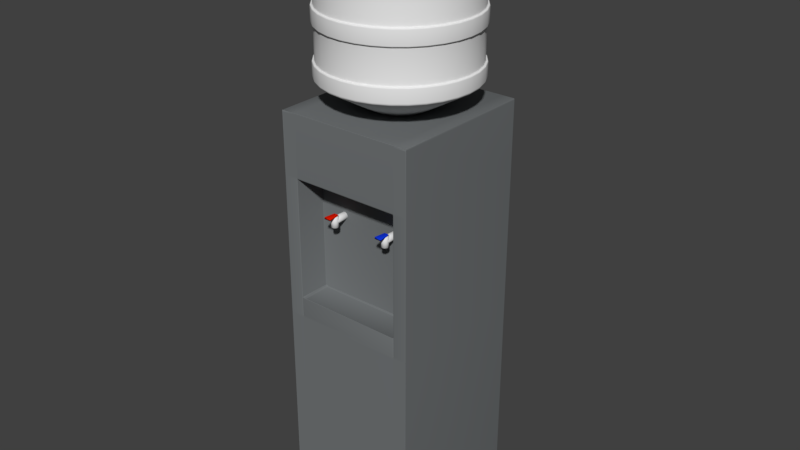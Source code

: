 # Source: cooler.blend  (saved by Blender 2.79.0; exported with 4.5.12 LTS)
import bpy
from mathutils import Matrix  # noqa: F401  (used for matrix-valued properties, if any)

bpy.ops.wm.read_factory_settings(use_empty=True)
scene = bpy.context.scene
scene.name = 'Scene'

# ---- collections
col_collection_1 = bpy.data.collections.new('Collection 1'); scene.collection.children.link(col_collection_1)

# ---- materials (node trees are filled in below, after node groups)
mat_material_004 = bpy.data.materials.new('Material.004')
mat_material_004.alpha_threshold = 0.0
mat_material_004.use_transparent_shadow = False
mat_material_004.diffuse_color = (0.005682, 0.04255, 0.8, 1.0)
mat_material_004.roughness = 0.5
mat_material_005 = bpy.data.materials.new('Material.005')
mat_material_005.alpha_threshold = 0.0
mat_material_005.use_transparent_shadow = False
mat_material_005.diffuse_color = (0.8, 0.01034, 0.0, 1.0)
mat_material_005.roughness = 0.5
mat_material_002 = bpy.data.materials.new('Material.002')
mat_material_002.alpha_threshold = 0.0
mat_material_002.use_transparent_shadow = False
mat_material_002.roughness = 0.5
mat_material_001 = bpy.data.materials.new('Material.001')
mat_material_001.alpha_threshold = 0.0
mat_material_001.use_transparent_shadow = False
mat_material_001.diffuse_color = (0.1126, 0.3022, 0.8, 1.0)
mat_material_001.roughness = 0.5
mat_material_003 = bpy.data.materials.new('Material.003')
mat_material_003.alpha_threshold = 0.0
mat_material_003.use_transparent_shadow = False
mat_material_003.diffuse_color = (0.1734, 0.1849, 0.1902, 1.0)
mat_material_003.roughness = 0.5

# ---- material node trees

# ---- world
world_world = bpy.data.worlds.new('World'); scene.world = world_world
world_world.color = (0.05088, 0.05088, 0.05088)
world_world.use_sun_shadow = False
world_world.sun_shadow_jitter_overblur = 0.0
world_world.cycles.sampling_method = 'MANUAL'

# ---- meshes
me_cylinder_001 = bpy.data.meshes.new('Cylinder.001')
me_cylinder_001.from_pydata([(0.0, 1.0, -1.0), (0.0, 1.0, 1.0), (0.1951, 0.9808, -1.0), (0.1951, 0.9808, 1.0), (0.3827, 0.9239, -1.0), (0.3827, 0.9239, 1.0), (0.5556, 0.8315, -1.0), (0.5556, 0.8315, 1.0), (0.7071, 0.7071, -1.0), (0.7071, 0.7071, 1.0), (0.8315, 0.5556, -1.0), (0.8315, 0.5556, 1.0), (0.9239, 0.3827, -1.0), (0.9239, 0.3827, 1.0), (0.9808, 0.1951, -1.0), (0.9808, 0.1951, 1.0), (1.0, 7.55e-08, -1.0), (1.0, 7.55e-08, 1.0), (0.9808, -0.1951, -1.0), (0.9808, -0.1951, 1.0), (0.9239, -0.3827, -1.0), (0.9239, -0.3827, 1.0), (0.8315, -0.5556, -1.0), (0.8315, -0.5556, 1.0), (0.7071, -0.7071, -1.0), (0.7071, -0.7071, 1.0), (0.5556, -0.8315, -1.0), (0.5556, -0.8315, 1.0), (0.3827, -0.9239, -1.0), (0.3827, -0.9239, 1.0), (0.1951, -0.9808, -1.0), (0.1951, -0.9808, 1.0), (-3.258e-07, -1.0, -1.0), (-3.258e-07, -1.0, 1.0), (-0.1951, -0.9808, -1.0), (-0.1951, -0.9808, 1.0), (-0.3827, -0.9239, -1.0), (-0.3827, -0.9239, 1.0), (-0.5556, -0.8315, -1.0), (-0.5556, -0.8315, 1.0), (-0.7071, -0.7071, -1.0), (-0.7071, -0.7071, 1.0), (-0.8315, -0.5556, -1.0), (-0.8315, -0.5556, 1.0), (-0.9239, -0.3827, -1.0), (-0.9239, -0.3827, 1.0), (-0.9808, -0.1951, -1.0), (-0.9808, -0.1951, 1.0), (-1.0, 9.656e-07, -1.0), (-1.0, 9.656e-07, 1.0), (-0.9808, 0.1951, -1.0), (-0.9808, 0.1951, 1.0), (-0.9239, 0.3827, -1.0), (-0.9239, 0.3827, 1.0), (-0.8315, 0.5556, -1.0), (-0.8315, 0.5556, 1.0), (-0.7071, 0.7071, -1.0), (-0.7071, 0.7071, 1.0), (-0.5556, 0.8315, -1.0), (-0.5556, 0.8315, 1.0), (-0.3827, 0.9239, -1.0), (-0.3827, 0.9239, 1.0), (-0.1951, 0.9808, -1.0), (-0.1951, 0.9808, 1.0)], [], [(0, 1, 3, 2), (2, 3, 5, 4), (4, 5, 7, 6), (6, 7, 9, 8), (8, 9, 11, 10), (10, 11, 13, 12), (12, 13, 15, 14), (14, 15, 17, 16), (16, 17, 19, 18), (18, 19, 21, 20), (20, 21, 23, 22), (22, 23, 25, 24), (24, 25, 27, 26), (26, 27, 29, 28), (28, 29, 31, 30), (30, 31, 33, 32), (32, 33, 35, 34), (34, 35, 37, 36), (36, 37, 39, 38), (38, 39, 41, 40), (40, 41, 43, 42), (42, 43, 45, 44), (44, 45, 47, 46), (46, 47, 49, 48), (48, 49, 51, 50), (50, 51, 53, 52), (52, 53, 55, 54), (54, 55, 57, 56), (56, 57, 59, 58), (58, 59, 61, 60), (3, 1, 63, 61, 59, 57, 55, 53, 51, 49, 47, 45, 43, 41, 39, 37, 35, 33, 31, 29, 27, 25, 23, 21, 19, 17, 15, 13, 11, 9, 7, 5), (60, 61, 63, 62), (62, 63, 1, 0), (0, 2, 4, 6, 8, 10, 12, 14, 16, 18, 20, 22, 24, 26, 28, 30, 32, 34, 36, 38, 40, 42, 44, 46, 48, 50, 52, 54, 56, 58, 60, 62)])
me_cylinder_001.polygons.foreach_set('use_smooth', [True] * 34)
me_cylinder_001.use_remesh_preserve_volume = False
me_cylinder_001.use_remesh_preserve_attributes = False
me_cylinder_001.use_mirror_vertex_groups = False
me_cylinder_001.update()
me_cube_002 = bpy.data.meshes.new('Cube.002')
me_cube_002.from_pydata([(-1.599, -1.0, -1.599), (-1.599, -1.0, 1.599), (-1.0, 1.0, -1.0), (-1.0, 1.0, 1.0), (1.599, -1.0, -1.599), (1.599, -1.0, 1.599), (1.0, 1.0, -1.0), (1.0, 1.0, 1.0)], [], [(0, 1, 3, 2), (2, 3, 7, 6), (6, 7, 5, 4), (4, 5, 1, 0), (2, 6, 4, 0), (7, 3, 1, 5)])
me_cube_002.polygons.foreach_set('use_smooth', [True] * 6)
me_cube_002.materials.append(mat_material_004)
me_cube_002.use_remesh_preserve_volume = False
me_cube_002.use_remesh_preserve_attributes = False
me_cube_002.use_mirror_vertex_groups = False
me_cube_002.update()
me_cylinder_002 = bpy.data.meshes.new('Cylinder.002')
me_cylinder_002.from_pydata([(0.0, 1.0, -1.0), (0.0, 1.0, 1.0), (0.1951, 0.9808, -1.0), (0.1951, 0.9808, 1.0), (0.3827, 0.9239, -1.0), (0.3827, 0.9239, 1.0), (0.5556, 0.8315, -1.0), (0.5556, 0.8315, 1.0), (0.7071, 0.7071, -1.0), (0.7071, 0.7071, 1.0), (0.8315, 0.5556, -1.0), (0.8315, 0.5556, 1.0), (0.9239, 0.3827, -1.0), (0.9239, 0.3827, 1.0), (0.9808, 0.1951, -1.0), (0.9808, 0.1951, 1.0), (1.0, 7.55e-08, -1.0), (1.0, 7.55e-08, 1.0), (0.9808, -0.1951, -1.0), (0.9808, -0.1951, 1.0), (0.9239, -0.3827, -1.0), (0.9239, -0.3827, 1.0), (0.8315, -0.5556, -1.0), (0.8315, -0.5556, 1.0), (0.7071, -0.7071, -1.0), (0.7071, -0.7071, 1.0), (0.5556, -0.8315, -1.0), (0.5556, -0.8315, 1.0), (0.3827, -0.9239, -1.0), (0.3827, -0.9239, 1.0), (0.1951, -0.9808, -1.0), (0.1951, -0.9808, 1.0), (-3.258e-07, -1.0, -1.0), (-3.258e-07, -1.0, 1.0), (-0.1951, -0.9808, -1.0), (-0.1951, -0.9808, 1.0), (-0.3827, -0.9239, -1.0), (-0.3827, -0.9239, 1.0), (-0.5556, -0.8315, -1.0), (-0.5556, -0.8315, 1.0), (-0.7071, -0.7071, -1.0), (-0.7071, -0.7071, 1.0), (-0.8315, -0.5556, -1.0), (-0.8315, -0.5556, 1.0), (-0.9239, -0.3827, -1.0), (-0.9239, -0.3827, 1.0), (-0.9808, -0.1951, -1.0), (-0.9808, -0.1951, 1.0), (-1.0, 9.656e-07, -1.0), (-1.0, 9.656e-07, 1.0), (-0.9808, 0.1951, -1.0), (-0.9808, 0.1951, 1.0), (-0.9239, 0.3827, -1.0), (-0.9239, 0.3827, 1.0), (-0.8315, 0.5556, -1.0), (-0.8315, 0.5556, 1.0), (-0.7071, 0.7071, -1.0), (-0.7071, 0.7071, 1.0), (-0.5556, 0.8315, -1.0), (-0.5556, 0.8315, 1.0), (-0.3827, 0.9239, -1.0), (-0.3827, 0.9239, 1.0), (-0.1951, 0.9808, -1.0), (-0.1951, 0.9808, 1.0)], [], [(0, 1, 3, 2), (2, 3, 5, 4), (4, 5, 7, 6), (6, 7, 9, 8), (8, 9, 11, 10), (10, 11, 13, 12), (12, 13, 15, 14), (14, 15, 17, 16), (16, 17, 19, 18), (18, 19, 21, 20), (20, 21, 23, 22), (22, 23, 25, 24), (24, 25, 27, 26), (26, 27, 29, 28), (28, 29, 31, 30), (30, 31, 33, 32), (32, 33, 35, 34), (34, 35, 37, 36), (36, 37, 39, 38), (38, 39, 41, 40), (40, 41, 43, 42), (42, 43, 45, 44), (44, 45, 47, 46), (46, 47, 49, 48), (48, 49, 51, 50), (50, 51, 53, 52), (52, 53, 55, 54), (54, 55, 57, 56), (56, 57, 59, 58), (58, 59, 61, 60), (3, 1, 63, 61, 59, 57, 55, 53, 51, 49, 47, 45, 43, 41, 39, 37, 35, 33, 31, 29, 27, 25, 23, 21, 19, 17, 15, 13, 11, 9, 7, 5), (60, 61, 63, 62), (62, 63, 1, 0), (0, 2, 4, 6, 8, 10, 12, 14, 16, 18, 20, 22, 24, 26, 28, 30, 32, 34, 36, 38, 40, 42, 44, 46, 48, 50, 52, 54, 56, 58, 60, 62)])
me_cylinder_002.polygons.foreach_set('use_smooth', [True] * 34)
me_cylinder_002.use_remesh_preserve_volume = False
me_cylinder_002.use_remesh_preserve_attributes = False
me_cylinder_002.use_mirror_vertex_groups = False
me_cylinder_002.update()
me_cylinder_004 = bpy.data.meshes.new('Cylinder.004')
me_cylinder_004.from_pydata([(0.0, 1.0, -1.0), (0.0, 1.0, 1.0), (0.1951, 0.9808, -1.0), (0.1951, 0.9808, 1.0), (0.3827, 0.9239, -1.0), (0.3827, 0.9239, 1.0), (0.5556, 0.8315, -1.0), (0.5556, 0.8315, 1.0), (0.7071, 0.7071, -1.0), (0.7071, 0.7071, 1.0), (0.8315, 0.5556, -1.0), (0.8315, 0.5556, 1.0), (0.9239, 0.3827, -1.0), (0.9239, 0.3827, 1.0), (0.9808, 0.1951, -1.0), (0.9808, 0.1951, 1.0), (1.0, 7.55e-08, -1.0), (1.0, 7.55e-08, 1.0), (0.9808, -0.1951, -1.0), (0.9808, -0.1951, 1.0), (0.9239, -0.3827, -1.0), (0.9239, -0.3827, 1.0), (0.8315, -0.5556, -1.0), (0.8315, -0.5556, 1.0), (0.7071, -0.7071, -1.0), (0.7071, -0.7071, 1.0), (0.5556, -0.8315, -1.0), (0.5556, -0.8315, 1.0), (0.3827, -0.9239, -1.0), (0.3827, -0.9239, 1.0), (0.1951, -0.9808, -1.0), (0.1951, -0.9808, 1.0), (-3.258e-07, -1.0, -1.0), (-3.258e-07, -1.0, 1.0), (-0.1951, -0.9808, -1.0), (-0.1951, -0.9808, 1.0), (-0.3827, -0.9239, -1.0), (-0.3827, -0.9239, 1.0), (-0.5556, -0.8315, -1.0), (-0.5556, -0.8315, 1.0), (-0.7071, -0.7071, -1.0), (-0.7071, -0.7071, 1.0), (-0.8315, -0.5556, -1.0), (-0.8315, -0.5556, 1.0), (-0.9239, -0.3827, -1.0), (-0.9239, -0.3827, 1.0), (-0.9808, -0.1951, -1.0), (-0.9808, -0.1951, 1.0), (-1.0, 9.656e-07, -1.0), (-1.0, 9.656e-07, 1.0), (-0.9808, 0.1951, -1.0), (-0.9808, 0.1951, 1.0), (-0.9239, 0.3827, -1.0), (-0.9239, 0.3827, 1.0), (-0.8315, 0.5556, -1.0), (-0.8315, 0.5556, 1.0), (-0.7071, 0.7071, -1.0), (-0.7071, 0.7071, 1.0), (-0.5556, 0.8315, -1.0), (-0.5556, 0.8315, 1.0), (-0.3827, 0.9239, -1.0), (-0.3827, 0.9239, 1.0), (-0.1951, 0.9808, -1.0), (-0.1951, 0.9808, 1.0)], [], [(0, 1, 3, 2), (2, 3, 5, 4), (4, 5, 7, 6), (6, 7, 9, 8), (8, 9, 11, 10), (10, 11, 13, 12), (12, 13, 15, 14), (14, 15, 17, 16), (16, 17, 19, 18), (18, 19, 21, 20), (20, 21, 23, 22), (22, 23, 25, 24), (24, 25, 27, 26), (26, 27, 29, 28), (28, 29, 31, 30), (30, 31, 33, 32), (32, 33, 35, 34), (34, 35, 37, 36), (36, 37, 39, 38), (38, 39, 41, 40), (40, 41, 43, 42), (42, 43, 45, 44), (44, 45, 47, 46), (46, 47, 49, 48), (48, 49, 51, 50), (50, 51, 53, 52), (52, 53, 55, 54), (54, 55, 57, 56), (56, 57, 59, 58), (58, 59, 61, 60), (3, 1, 63, 61, 59, 57, 55, 53, 51, 49, 47, 45, 43, 41, 39, 37, 35, 33, 31, 29, 27, 25, 23, 21, 19, 17, 15, 13, 11, 9, 7, 5), (60, 61, 63, 62), (62, 63, 1, 0), (0, 2, 4, 6, 8, 10, 12, 14, 16, 18, 20, 22, 24, 26, 28, 30, 32, 34, 36, 38, 40, 42, 44, 46, 48, 50, 52, 54, 56, 58, 60, 62)])
me_cylinder_004.polygons.foreach_set('use_smooth', [True] * 34)
me_cylinder_004.use_remesh_preserve_volume = False
me_cylinder_004.use_remesh_preserve_attributes = False
me_cylinder_004.use_mirror_vertex_groups = False
me_cylinder_004.update()
me_cylinder_003 = bpy.data.meshes.new('Cylinder.003')
me_cylinder_003.from_pydata([(0.0, 1.0, -1.0), (0.0, 1.0, 1.0), (0.1951, 0.9808, -1.0), (0.1951, 0.9808, 1.0), (0.3827, 0.9239, -1.0), (0.3827, 0.9239, 1.0), (0.5556, 0.8315, -1.0), (0.5556, 0.8315, 1.0), (0.7071, 0.7071, -1.0), (0.7071, 0.7071, 1.0), (0.8315, 0.5556, -1.0), (0.8315, 0.5556, 1.0), (0.9239, 0.3827, -1.0), (0.9239, 0.3827, 1.0), (0.9808, 0.1951, -1.0), (0.9808, 0.1951, 1.0), (1.0, 7.55e-08, -1.0), (1.0, 7.55e-08, 1.0), (0.9808, -0.1951, -1.0), (0.9808, -0.1951, 1.0), (0.9239, -0.3827, -1.0), (0.9239, -0.3827, 1.0), (0.8315, -0.5556, -1.0), (0.8315, -0.5556, 1.0), (0.7071, -0.7071, -1.0), (0.7071, -0.7071, 1.0), (0.5556, -0.8315, -1.0), (0.5556, -0.8315, 1.0), (0.3827, -0.9239, -1.0), (0.3827, -0.9239, 1.0), (0.1951, -0.9808, -1.0), (0.1951, -0.9808, 1.0), (-3.258e-07, -1.0, -1.0), (-3.258e-07, -1.0, 1.0), (-0.1951, -0.9808, -1.0), (-0.1951, -0.9808, 1.0), (-0.3827, -0.9239, -1.0), (-0.3827, -0.9239, 1.0), (-0.5556, -0.8315, -1.0), (-0.5556, -0.8315, 1.0), (-0.7071, -0.7071, -1.0), (-0.7071, -0.7071, 1.0), (-0.8315, -0.5556, -1.0), (-0.8315, -0.5556, 1.0), (-0.9239, -0.3827, -1.0), (-0.9239, -0.3827, 1.0), (-0.9808, -0.1951, -1.0), (-0.9808, -0.1951, 1.0), (-1.0, 9.656e-07, -1.0), (-1.0, 9.656e-07, 1.0), (-0.9808, 0.1951, -1.0), (-0.9808, 0.1951, 1.0), (-0.9239, 0.3827, -1.0), (-0.9239, 0.3827, 1.0), (-0.8315, 0.5556, -1.0), (-0.8315, 0.5556, 1.0), (-0.7071, 0.7071, -1.0), (-0.7071, 0.7071, 1.0), (-0.5556, 0.8315, -1.0), (-0.5556, 0.8315, 1.0), (-0.3827, 0.9239, -1.0), (-0.3827, 0.9239, 1.0), (-0.1951, 0.9808, -1.0), (-0.1951, 0.9808, 1.0)], [], [(0, 1, 3, 2), (2, 3, 5, 4), (4, 5, 7, 6), (6, 7, 9, 8), (8, 9, 11, 10), (10, 11, 13, 12), (12, 13, 15, 14), (14, 15, 17, 16), (16, 17, 19, 18), (18, 19, 21, 20), (20, 21, 23, 22), (22, 23, 25, 24), (24, 25, 27, 26), (26, 27, 29, 28), (28, 29, 31, 30), (30, 31, 33, 32), (32, 33, 35, 34), (34, 35, 37, 36), (36, 37, 39, 38), (38, 39, 41, 40), (40, 41, 43, 42), (42, 43, 45, 44), (44, 45, 47, 46), (46, 47, 49, 48), (48, 49, 51, 50), (50, 51, 53, 52), (52, 53, 55, 54), (54, 55, 57, 56), (56, 57, 59, 58), (58, 59, 61, 60), (3, 1, 63, 61, 59, 57, 55, 53, 51, 49, 47, 45, 43, 41, 39, 37, 35, 33, 31, 29, 27, 25, 23, 21, 19, 17, 15, 13, 11, 9, 7, 5), (60, 61, 63, 62), (62, 63, 1, 0), (0, 2, 4, 6, 8, 10, 12, 14, 16, 18, 20, 22, 24, 26, 28, 30, 32, 34, 36, 38, 40, 42, 44, 46, 48, 50, 52, 54, 56, 58, 60, 62)])
me_cylinder_003.polygons.foreach_set('use_smooth', [True] * 34)
me_cylinder_003.use_remesh_preserve_volume = False
me_cylinder_003.use_remesh_preserve_attributes = False
me_cylinder_003.use_mirror_vertex_groups = False
me_cylinder_003.update()
me_cube_003 = bpy.data.meshes.new('Cube.003')
me_cube_003.from_pydata([(-1.599, -1.0, -1.599), (-1.599, -1.0, 1.599), (-1.0, 1.0, -1.0), (-1.0, 1.0, 1.0), (1.599, -1.0, -1.599), (1.599, -1.0, 1.599), (1.0, 1.0, -1.0), (1.0, 1.0, 1.0)], [], [(0, 1, 3, 2), (2, 3, 7, 6), (6, 7, 5, 4), (4, 5, 1, 0), (2, 6, 4, 0), (7, 3, 1, 5)])
me_cube_003.polygons.foreach_set('use_smooth', [True] * 6)
me_cube_003.materials.append(mat_material_005)
me_cube_003.use_remesh_preserve_volume = False
me_cube_003.use_remesh_preserve_attributes = False
me_cube_003.use_mirror_vertex_groups = False
me_cube_003.update()
me_cylinder = bpy.data.meshes.new('Cylinder')
me_cylinder.from_pydata([(0.0, 1.0, -1.0), (0.0, 1.0, 1.0), (0.1951, 0.9808, -1.0), (0.1951, 0.9808, 1.0), (0.3827, 0.9239, -1.0), (0.3827, 0.9239, 1.0), (0.5556, 0.8315, -1.0), (0.5556, 0.8315, 1.0), (0.7071, 0.7071, -1.0), (0.7071, 0.7071, 1.0), (0.8315, 0.5556, -1.0), (0.8315, 0.5556, 1.0), (0.9239, 0.3827, -1.0), (0.9239, 0.3827, 1.0), (0.9808, 0.1951, -1.0), (0.9808, 0.1951, 1.0), (1.0, 7.55e-08, -1.0), (1.0, 7.55e-08, 1.0), (0.9808, -0.1951, -1.0), (0.9808, -0.1951, 1.0), (0.9239, -0.3827, -1.0), (0.9239, -0.3827, 1.0), (0.8315, -0.5556, -1.0), (0.8315, -0.5556, 1.0), (0.7071, -0.7071, -1.0), (0.7071, -0.7071, 1.0), (0.5556, -0.8315, -1.0), (0.5556, -0.8315, 1.0), (0.3827, -0.9239, -1.0), (0.3827, -0.9239, 1.0), (0.1951, -0.9808, -1.0), (0.1951, -0.9808, 1.0), (-3.258e-07, -1.0, -1.0), (-3.258e-07, -1.0, 1.0), (-0.1951, -0.9808, -1.0), (-0.1951, -0.9808, 1.0), (-0.3827, -0.9239, -1.0), (-0.3827, -0.9239, 1.0), (-0.5556, -0.8315, -1.0), (-0.5556, -0.8315, 1.0), (-0.7071, -0.7071, -1.0), (-0.7071, -0.7071, 1.0), (-0.8315, -0.5556, -1.0), (-0.8315, -0.5556, 1.0), (-0.9239, -0.3827, -1.0), (-0.9239, -0.3827, 1.0), (-0.9808, -0.1951, -1.0), (-0.9808, -0.1951, 1.0), (-1.0, 9.656e-07, -1.0), (-1.0, 9.656e-07, 1.0), (-0.9808, 0.1951, -1.0), (-0.9808, 0.1951, 1.0), (-0.9239, 0.3827, -1.0), (-0.9239, 0.3827, 1.0), (-0.8315, 0.5556, -1.0), (-0.8315, 0.5556, 1.0), (-0.7071, 0.7071, -1.0), (-0.7071, 0.7071, 1.0), (-0.5556, 0.8315, -1.0), (-0.5556, 0.8315, 1.0), (-0.3827, 0.9239, -1.0), (-0.3827, 0.9239, 1.0), (-0.1951, 0.9808, -1.0), (-0.1951, 0.9808, 1.0), (7.819e-08, 0.3415, -1.38), (0.06663, 0.335, -1.38), (0.1307, 0.3155, -1.38), (0.1897, 0.284, -1.38), (0.2415, 0.2415, -1.38), (0.284, 0.1897, -1.38), (0.3155, 0.1307, -1.38), (0.335, 0.06663, -1.38), (0.3415, 2.134e-07, -1.38), (0.335, -0.06663, -1.38), (0.3155, -0.1307, -1.38), (0.284, -0.1897, -1.38), (0.2415, -0.2415, -1.38), (0.1897, -0.284, -1.38), (0.1307, -0.3155, -1.38), (0.06663, -0.335, -1.38), (-3.31e-08, -0.3415, -1.38), (-0.06663, -0.335, -1.38), (-0.1307, -0.3155, -1.38), (-0.1897, -0.284, -1.38), (-0.2415, -0.2415, -1.38), (-0.284, -0.1897, -1.38), (-0.3155, -0.1307, -1.38), (-0.335, -0.06663, -1.38), (-0.3415, 5.174e-07, -1.38), (-0.335, 0.06663, -1.38), (-0.3155, 0.1307, -1.38), (-0.284, 0.1897, -1.38), (-0.2415, 0.2415, -1.38), (-0.1897, 0.284, -1.38), (-0.1307, 0.3155, -1.38), (-0.06663, 0.335, -1.38), (0.0, 1.0, 0.6329), (0.1951, 0.9808, 0.6329), (0.3827, 0.9239, 0.6329), (0.5556, 0.8315, 0.6329), (0.7071, 0.7071, 0.6329), (0.8315, 0.5556, 0.6329), (0.9239, 0.3827, 0.6329), (0.9808, 0.1951, 0.6329), (1.0, 7.55e-08, 0.6329), (0.9808, -0.1951, 0.6329), (0.9239, -0.3827, 0.6329), (0.8315, -0.5556, 0.6329), (0.7071, -0.7071, 0.6329), (0.5556, -0.8315, 0.6329), (0.3827, -0.9239, 0.6329), (0.1951, -0.9808, 0.6329), (-3.258e-07, -1.0, 0.6329), (-0.1951, -0.9808, 0.6329), (-0.3827, -0.9239, 0.6329), (-0.5556, -0.8315, 0.6329), (-0.7071, -0.7071, 0.6329), (-0.8315, -0.5556, 0.6329), (-0.9239, -0.3827, 0.6329), (-0.9808, -0.1951, 0.6329), (-1.0, 9.656e-07, 0.6329), (-0.9808, 0.1951, 0.6329), (-0.9239, 0.3827, 0.6329), (-0.8315, 0.5556, 0.6329), (-0.7071, 0.7071, 0.6329), (-0.5556, 0.8315, 0.6329), (-0.3827, 0.9239, 0.6329), (-0.1951, 0.9808, 0.6329), (0.1951, 0.9808, -0.3594), (0.3827, 0.9239, -0.3594), (0.5556, 0.8315, -0.3594), (0.7071, 0.7071, -0.3594), (0.8315, 0.5556, -0.3594), (0.9239, 0.3827, -0.3594), (0.9808, 0.1951, -0.3594), (1.0, 7.55e-08, -0.3594), (0.9808, -0.1951, -0.3594), (0.9239, -0.3827, -0.3594), (0.8315, -0.5556, -0.3594), (0.7071, -0.7071, -0.3594), (0.5556, -0.8315, -0.3594), (0.3827, -0.9239, -0.3594), (0.1951, -0.9808, -0.3594), (-3.258e-07, -1.0, -0.3594), (-0.1951, -0.9808, -0.3594), (-0.3827, -0.9239, -0.3594), (-0.5556, -0.8315, -0.3594), (-0.7071, -0.7071, -0.3594), (-0.8315, -0.5556, -0.3594), (-0.9239, -0.3827, -0.3594), (-0.9808, -0.1951, -0.3594), (-1.0, 9.656e-07, -0.3594), (-0.9808, 0.1951, -0.3594), (-0.9239, 0.3827, -0.3594), (-0.8315, 0.5556, -0.3594), (-0.7071, 0.7071, -0.3594), (-0.5556, 0.8315, -0.3594), (-0.3827, 0.9239, -0.3594), (-0.1951, 0.9808, -0.3594), (0.0, 1.0, -0.3594), (0.0, 1.0, -0.1535), (0.1951, 0.9808, -0.1535), (0.3827, 0.9239, -0.1535), (0.5556, 0.8315, -0.1535), (0.7071, 0.7071, -0.1535), (0.8315, 0.5556, -0.1535), (0.9239, 0.3827, -0.1535), (0.9808, 0.1951, -0.1535), (1.0, 7.55e-08, -0.1535), (0.9808, -0.1951, -0.1535), (0.9239, -0.3827, -0.1535), (0.8315, -0.5556, -0.1535), (0.7071, -0.7071, -0.1535), (0.5556, -0.8315, -0.1535), (0.3827, -0.9239, -0.1535), (0.1951, -0.9808, -0.1535), (-3.258e-07, -1.0, -0.1535), (-0.1951, -0.9808, -0.1535), (-0.3827, -0.9239, -0.1535), (-0.5556, -0.8315, -0.1535), (-0.7071, -0.7071, -0.1535), (-0.8315, -0.5556, -0.1535), (-0.9239, -0.3827, -0.1535), (-0.9808, -0.1951, -0.1535), (-1.0, 9.656e-07, -0.1535), (-0.9808, 0.1951, -0.1535), (-0.9239, 0.3827, -0.1535), (-0.8315, 0.5556, -0.1535), (-0.7071, 0.7071, -0.1535), (-0.5556, 0.8315, -0.1535), (-0.3827, 0.9239, -0.1535), (-0.1951, 0.9808, -0.1535), (0.1951, 0.9808, -0.7997), (0.3827, 0.9239, -0.7997), (0.5556, 0.8315, -0.7997), (0.7071, 0.7071, -0.7997), (0.8315, 0.5556, -0.7997), (0.9239, 0.3827, -0.7997), (0.9808, 0.1951, -0.7997), (1.0, 7.55e-08, -0.7997), (0.9808, -0.1951, -0.7997), (0.9239, -0.3827, -0.7997), (0.8315, -0.5556, -0.7997), (0.7071, -0.7071, -0.7997), (0.5556, -0.8315, -0.7997), (0.3827, -0.9239, -0.7997), (0.1951, -0.9808, -0.7997), (-3.258e-07, -1.0, -0.7997), (-0.1951, -0.9808, -0.7997), (-0.3827, -0.9239, -0.7997), (-0.5556, -0.8315, -0.7997), (-0.7071, -0.7071, -0.7997), (-0.8315, -0.5556, -0.7997), (-0.9239, -0.3827, -0.7997), (-0.9808, -0.1951, -0.7997), (-1.0, 9.656e-07, -0.7997), (-0.9808, 0.1951, -0.7997), (-0.9239, 0.3827, -0.7997), (-0.8315, 0.5556, -0.7997), (-0.7071, 0.7071, -0.7997), (-0.5556, 0.8315, -0.7997), (-0.3827, 0.9239, -0.7997), (-0.1951, 0.9808, -0.7997), (0.0, 1.0, -0.7997), (-1.068e-08, 0.9716, -0.1535), (-1.068e-08, 0.9716, 0.6329), (-0.1896, 0.953, 0.6329), (-0.3718, 0.8977, 0.6329), (-0.5398, 0.8079, 0.6329), (-0.6871, 0.6871, 0.6329), (-0.8079, 0.5398, 0.6329), (-0.8977, 0.3718, 0.6329), (-0.953, 0.1896, 0.6329), (-0.9716, 9.395e-07, 0.6329), (-0.953, -0.1896, 0.6329), (-0.8977, -0.3718, 0.6329), (-0.8079, -0.5398, 0.6329), (-0.6871, -0.6871, 0.6329), (-0.5398, -0.8079, 0.6329), (-0.3718, -0.8977, 0.6329), (-0.1896, -0.953, 0.6329), (-3.171e-07, -0.9716, 0.6329), (0.1896, -0.953, 0.6329), (0.3718, -0.8977, 0.6329), (0.5398, -0.8079, 0.6329), (0.6871, -0.6871, 0.6329), (0.8079, -0.5398, 0.6329), (0.8977, -0.3718, 0.6329), (0.953, -0.1896, 0.6329), (0.9716, 7.131e-08, 0.6329), (0.953, 0.1896, 0.6329), (0.8977, 0.3718, 0.6329), (0.8079, 0.5398, 0.6329), (0.6871, 0.6871, 0.6329), (0.5398, 0.8079, 0.6329), (0.3718, 0.8977, 0.6329), (0.1896, 0.953, 0.6329), (0.1896, 0.953, -0.1535), (0.3718, 0.8977, -0.1535), (0.5398, 0.8079, -0.1535), (0.6871, 0.6871, -0.1535), (0.8079, 0.5398, -0.1535), (0.8977, 0.3718, -0.1535), (0.953, 0.1896, -0.1535), (0.9716, 7.131e-08, -0.1535), (0.953, -0.1896, -0.1535), (0.8977, -0.3718, -0.1535), (0.8079, -0.5398, -0.1535), (0.6871, -0.6871, -0.1535), (0.5398, -0.8079, -0.1535), (0.3718, -0.8977, -0.1535), (0.1896, -0.953, -0.1535), (-3.171e-07, -0.9716, -0.1535), (-0.1896, -0.953, -0.1535), (-0.3718, -0.8977, -0.1535), (-0.5398, -0.8079, -0.1535), (-0.6871, -0.6871, -0.1535), (-0.8079, -0.5398, -0.1535), (-0.8977, -0.3718, -0.1535), (-0.953, -0.1896, -0.1535), (-0.9716, 9.395e-07, -0.1535), (-0.953, 0.1896, -0.1535), (-0.8977, 0.3718, -0.1535), (-0.8079, 0.5398, -0.1535), (-0.6871, 0.6871, -0.1535), (-0.5398, 0.8079, -0.1535), (-0.3718, 0.8977, -0.1535), (-0.1896, 0.953, -0.1535), (-1.068e-08, 0.9716, -0.7997), (-1.068e-08, 0.9716, -0.3594), (0.1896, 0.953, -0.3594), (0.3718, 0.8977, -0.3594), (0.5398, 0.8079, -0.3594), (0.6871, 0.6871, -0.3594), (0.8079, 0.5398, -0.3594), (0.8977, 0.3718, -0.3594), (0.953, 0.1896, -0.3594), (0.9716, 7.104e-08, -0.3594), (0.953, -0.1896, -0.3594), (0.8977, -0.3718, -0.3594), (0.8079, -0.5398, -0.3594), (0.6871, -0.6871, -0.3594), (0.5398, -0.8079, -0.3594), (0.3718, -0.8977, -0.3594), (0.1896, -0.953, -0.3594), (-3.172e-07, -0.9716, -0.3594), (-0.1896, -0.953, -0.3594), (-0.3718, -0.8977, -0.3594), (-0.5398, -0.8079, -0.3594), (-0.6871, -0.6871, -0.3594), (-0.8079, -0.5398, -0.3594), (-0.8977, -0.3718, -0.3594), (-0.953, -0.1896, -0.3594), (-0.9716, 9.395e-07, -0.3594), (-0.953, 0.1896, -0.3594), (-0.8977, 0.3718, -0.3594), (-0.8079, 0.5398, -0.3594), (-0.6871, 0.6871, -0.3594), (-0.5398, 0.8079, -0.3594), (-0.3718, 0.8977, -0.3594), (-0.1896, 0.953, -0.3594), (0.1896, 0.953, -0.7997), (0.3718, 0.8977, -0.7997), (0.5398, 0.8079, -0.7997), (0.6871, 0.6871, -0.7997), (0.8079, 0.5398, -0.7997), (0.8977, 0.3718, -0.7997), (0.953, 0.1896, -0.7997), (0.9716, 7.104e-08, -0.7997), (0.953, -0.1896, -0.7997), (0.8977, -0.3718, -0.7997), (0.8079, -0.5398, -0.7997), (0.6871, -0.6871, -0.7997), (0.5398, -0.8079, -0.7997), (0.3718, -0.8977, -0.7997), (0.1896, -0.953, -0.7997), (-3.172e-07, -0.9716, -0.7997), (-0.1896, -0.953, -0.7997), (-0.3718, -0.8977, -0.7997), (-0.5398, -0.8079, -0.7997), (-0.6871, -0.6871, -0.7997), (-0.8079, -0.5398, -0.7997), (-0.8977, -0.3718, -0.7997), (-0.953, -0.1896, -0.7997), (-0.9716, 9.395e-07, -0.7997), (-0.953, 0.1896, -0.7997), (-0.8977, 0.3718, -0.7997), (-0.8079, 0.5398, -0.7997), (-0.6871, 0.6871, -0.7997), (-0.5398, 0.8079, -0.7997), (-0.3718, 0.8977, -0.7997), (-0.1896, 0.953, -0.7997)], [], [(96, 1, 3, 97), (97, 3, 5, 98), (98, 5, 7, 99), (99, 7, 9, 100), (100, 9, 11, 101), (101, 11, 13, 102), (102, 13, 15, 103), (103, 15, 17, 104), (104, 17, 19, 105), (105, 19, 21, 106), (106, 21, 23, 107), (107, 23, 25, 108), (108, 25, 27, 109), (109, 27, 29, 110), (110, 29, 31, 111), (111, 31, 33, 112), (112, 33, 35, 113), (113, 35, 37, 114), (114, 37, 39, 115), (115, 39, 41, 116), (116, 41, 43, 117), (117, 43, 45, 118), (118, 45, 47, 119), (119, 47, 49, 120), (120, 49, 51, 121), (121, 51, 53, 122), (122, 53, 55, 123), (123, 55, 57, 124), (124, 57, 59, 125), (125, 59, 61, 126), (3, 1, 63, 61, 59, 57, 55, 53, 51, 49, 47, 45, 43, 41, 39, 37, 35, 33, 31, 29, 27, 25, 23, 21, 19, 17, 15, 13, 11, 9, 7, 5), (126, 61, 63, 127), (127, 63, 1, 96), (14, 16, 72, 71), (64, 65, 66, 67, 68, 69, 70, 71, 72, 73, 74, 75, 76, 77, 78, 79, 80, 81, 82, 83, 84, 85, 86, 87, 88, 89, 90, 91, 92, 93, 94, 95), (32, 34, 81, 80), (50, 52, 90, 89), (6, 8, 68, 67), (24, 26, 77, 76), (42, 44, 86, 85), (60, 62, 95, 94), (16, 18, 73, 72), (34, 36, 82, 81), (52, 54, 91, 90), (8, 10, 69, 68), (26, 28, 78, 77), (44, 46, 87, 86), (0, 2, 65, 64), (62, 0, 64, 95), (18, 20, 74, 73), (36, 38, 83, 82), (54, 56, 92, 91), (10, 12, 70, 69), (28, 30, 79, 78), (46, 48, 88, 87), (2, 4, 66, 65), (20, 22, 75, 74), (38, 40, 84, 83), (56, 58, 93, 92), (12, 14, 71, 70), (30, 32, 80, 79), (48, 50, 89, 88), (4, 6, 67, 66), (22, 24, 76, 75), (40, 42, 85, 84), (58, 60, 94, 93), (125, 126, 227, 228), (99, 100, 253, 254), (160, 191, 287, 224), (165, 164, 260, 261), (126, 127, 226, 227), (100, 101, 252, 253), (191, 190, 286, 287), (127, 96, 225, 226), (164, 163, 259, 260), (101, 102, 251, 252), (190, 189, 285, 286), (163, 162, 258, 259), (102, 103, 250, 251), (189, 188, 284, 285), (162, 161, 257, 258), (103, 104, 249, 250), (188, 187, 283, 284), (161, 160, 224, 257), (104, 105, 248, 249), (187, 186, 282, 283), (105, 106, 247, 248), (186, 185, 281, 282), (106, 107, 246, 247), (185, 184, 280, 281), (107, 108, 245, 246), (184, 183, 279, 280), (108, 109, 244, 245), (183, 182, 278, 279), (109, 110, 243, 244), (182, 181, 277, 278), (110, 111, 242, 243), (181, 180, 276, 277), (200, 199, 328, 329), (146, 147, 309, 308), (201, 200, 329, 330), (145, 146, 308, 307), (202, 201, 330, 331), (144, 145, 307, 306), (203, 202, 331, 332), (143, 144, 306, 305), (204, 203, 332, 333), (142, 143, 305, 304), (205, 204, 333, 334), (141, 142, 304, 303), (206, 205, 334, 335), (207, 206, 335, 336), (140, 141, 303, 302), (208, 207, 336, 337), (139, 140, 302, 301), (209, 208, 337, 338), (138, 139, 301, 300), (210, 209, 338, 339), (137, 138, 300, 299), (211, 210, 339, 340), (136, 137, 299, 298), (212, 211, 340, 341), (135, 136, 298, 297), (213, 212, 341, 342), (134, 135, 297, 296), (214, 213, 342, 343), (133, 134, 296, 295), (215, 214, 343, 344), (132, 133, 295, 294), (158, 159, 289, 320), (159, 160, 161, 128), (128, 161, 162, 129), (129, 162, 163, 130), (130, 163, 164, 131), (131, 164, 165, 132), (132, 165, 166, 133), (133, 166, 167, 134), (134, 167, 168, 135), (135, 168, 169, 136), (136, 169, 170, 137), (137, 170, 171, 138), (138, 171, 172, 139), (139, 172, 173, 140), (140, 173, 174, 141), (141, 174, 175, 142), (142, 175, 176, 143), (143, 176, 177, 144), (144, 177, 178, 145), (145, 178, 179, 146), (146, 179, 180, 147), (147, 180, 181, 148), (148, 181, 182, 149), (149, 182, 183, 150), (150, 183, 184, 151), (151, 184, 185, 152), (152, 185, 186, 153), (153, 186, 187, 154), (154, 187, 188, 155), (155, 188, 189, 156), (156, 189, 190, 157), (157, 190, 191, 158), (158, 191, 160, 159), (62, 222, 223, 0), (60, 221, 222, 62), (58, 220, 221, 60), (56, 219, 220, 58), (54, 218, 219, 56), (52, 217, 218, 54), (50, 216, 217, 52), (48, 215, 216, 50), (46, 214, 215, 48), (44, 213, 214, 46), (42, 212, 213, 44), (40, 211, 212, 42), (38, 210, 211, 40), (36, 209, 210, 38), (34, 208, 209, 36), (32, 207, 208, 34), (30, 206, 207, 32), (28, 205, 206, 30), (26, 204, 205, 28), (24, 203, 204, 26), (22, 202, 203, 24), (20, 201, 202, 22), (18, 200, 201, 20), (16, 199, 200, 18), (14, 198, 199, 16), (12, 197, 198, 14), (10, 196, 197, 12), (8, 195, 196, 10), (6, 194, 195, 8), (4, 193, 194, 6), (2, 192, 193, 4), (0, 223, 192, 2), (287, 226, 225, 224), (286, 227, 226, 287), (285, 228, 227, 286), (284, 229, 228, 285), (283, 230, 229, 284), (282, 231, 230, 283), (281, 232, 231, 282), (280, 233, 232, 281), (279, 234, 233, 280), (278, 235, 234, 279), (277, 236, 235, 278), (276, 237, 236, 277), (275, 238, 237, 276), (274, 239, 238, 275), (273, 240, 239, 274), (272, 241, 240, 273), (271, 242, 241, 272), (270, 243, 242, 271), (269, 244, 243, 270), (268, 245, 244, 269), (267, 246, 245, 268), (266, 247, 246, 267), (265, 248, 247, 266), (264, 249, 248, 265), (263, 250, 249, 264), (262, 251, 250, 263), (261, 252, 251, 262), (260, 253, 252, 261), (259, 254, 253, 260), (258, 255, 254, 259), (257, 256, 255, 258), (224, 225, 256, 257), (166, 165, 261, 262), (98, 99, 254, 255), (124, 125, 228, 229), (167, 166, 262, 263), (97, 98, 255, 256), (123, 124, 229, 230), (168, 167, 263, 264), (96, 97, 256, 225), (122, 123, 230, 231), (169, 168, 264, 265), (121, 122, 231, 232), (170, 169, 265, 266), (120, 121, 232, 233), (171, 170, 266, 267), (119, 120, 233, 234), (172, 171, 267, 268), (118, 119, 234, 235), (173, 172, 268, 269), (117, 118, 235, 236), (174, 173, 269, 270), (175, 174, 270, 271), (116, 117, 236, 237), (176, 175, 271, 272), (115, 116, 237, 238), (177, 176, 272, 273), (114, 115, 238, 239), (113, 114, 239, 240), (178, 177, 273, 274), (112, 113, 240, 241), (179, 178, 274, 275), (180, 179, 275, 276), (111, 112, 241, 242), (288, 289, 290, 321), (321, 290, 291, 322), (322, 291, 292, 323), (323, 292, 293, 324), (324, 293, 294, 325), (325, 294, 295, 326), (326, 295, 296, 327), (327, 296, 297, 328), (328, 297, 298, 329), (329, 298, 299, 330), (330, 299, 300, 331), (331, 300, 301, 332), (332, 301, 302, 333), (333, 302, 303, 334), (334, 303, 304, 335), (335, 304, 305, 336), (336, 305, 306, 337), (337, 306, 307, 338), (338, 307, 308, 339), (339, 308, 309, 340), (340, 309, 310, 341), (341, 310, 311, 342), (342, 311, 312, 343), (343, 312, 313, 344), (344, 313, 314, 345), (345, 314, 315, 346), (346, 315, 316, 347), (347, 316, 317, 348), (348, 317, 318, 349), (349, 318, 319, 350), (350, 319, 320, 351), (351, 320, 289, 288), (147, 148, 310, 309), (199, 198, 327, 328), (148, 149, 311, 310), (198, 197, 326, 327), (149, 150, 312, 311), (197, 196, 325, 326), (150, 151, 313, 312), (223, 222, 351, 288), (196, 195, 324, 325), (151, 152, 314, 313), (222, 221, 350, 351), (195, 194, 323, 324), (152, 153, 315, 314), (221, 220, 349, 350), (194, 193, 322, 323), (153, 154, 316, 315), (159, 128, 290, 289), (220, 219, 348, 349), (193, 192, 321, 322), (154, 155, 317, 316), (219, 218, 347, 348), (128, 129, 291, 290), (192, 223, 288, 321), (155, 156, 318, 317), (218, 217, 346, 347), (129, 130, 292, 291), (156, 157, 319, 318), (217, 216, 345, 346), (130, 131, 293, 292), (157, 158, 320, 319), (131, 132, 294, 293), (216, 215, 344, 345)])
me_cylinder.polygons.foreach_set('use_smooth', [True] * 322)
me_cylinder.materials.append(mat_material_002)
me_cylinder.use_remesh_preserve_volume = False
me_cylinder.use_remesh_preserve_attributes = False
me_cylinder.use_mirror_vertex_groups = False
me_cylinder.update()
me_cylinder_005 = bpy.data.meshes.new('Cylinder.005')
me_cylinder_005.from_pydata([(0.0, 1.0, -1.0), (0.0, 1.0, 1.0), (0.1951, 0.9808, -1.0), (0.1951, 0.9808, 1.0), (0.3827, 0.9239, -1.0), (0.3827, 0.9239, 1.0), (0.5556, 0.8315, -1.0), (0.5556, 0.8315, 1.0), (0.7071, 0.7071, -1.0), (0.7071, 0.7071, 1.0), (0.8315, 0.5556, -1.0), (0.8315, 0.5556, 1.0), (0.9239, 0.3827, -1.0), (0.9239, 0.3827, 1.0), (0.9808, 0.1951, -1.0), (0.9808, 0.1951, 1.0), (1.0, 7.55e-08, -1.0), (1.0, 7.55e-08, 1.0), (0.9808, -0.1951, -1.0), (0.9808, -0.1951, 1.0), (0.9239, -0.3827, -1.0), (0.9239, -0.3827, 1.0), (0.8315, -0.5556, -1.0), (0.8315, -0.5556, 1.0), (0.7071, -0.7071, -1.0), (0.7071, -0.7071, 1.0), (0.5556, -0.8315, -1.0), (0.5556, -0.8315, 1.0), (0.3827, -0.9239, -1.0), (0.3827, -0.9239, 1.0), (0.1951, -0.9808, -1.0), (0.1951, -0.9808, 1.0), (-3.258e-07, -1.0, -1.0), (-3.258e-07, -1.0, 1.0), (-0.1951, -0.9808, -1.0), (-0.1951, -0.9808, 1.0), (-0.3827, -0.9239, -1.0), (-0.3827, -0.9239, 1.0), (-0.5556, -0.8315, -1.0), (-0.5556, -0.8315, 1.0), (-0.7071, -0.7071, -1.0), (-0.7071, -0.7071, 1.0), (-0.8315, -0.5556, -1.0), (-0.8315, -0.5556, 1.0), (-0.9239, -0.3827, -1.0), (-0.9239, -0.3827, 1.0), (-0.9808, -0.1951, -1.0), (-0.9808, -0.1951, 1.0), (-1.0, 9.656e-07, -1.0), (-1.0, 9.656e-07, 1.0), (-0.9808, 0.1951, -1.0), (-0.9808, 0.1951, 1.0), (-0.9239, 0.3827, -1.0), (-0.9239, 0.3827, 1.0), (-0.8315, 0.5556, -1.0), (-0.8315, 0.5556, 1.0), (-0.7071, 0.7071, -1.0), (-0.7071, 0.7071, 1.0), (-0.5556, 0.8315, -1.0), (-0.5556, 0.8315, 1.0), (-0.3827, 0.9239, -1.0), (-0.3827, 0.9239, 1.0), (-0.1951, 0.9808, -1.0), (-0.1951, 0.9808, 1.0), (7.819e-08, 0.3415, -1.38), (0.06663, 0.335, -1.38), (0.1307, 0.3155, -1.38), (0.1897, 0.284, -1.38), (0.2415, 0.2415, -1.38), (0.284, 0.1897, -1.38), (0.3155, 0.1307, -1.38), (0.335, 0.06663, -1.38), (0.3415, 2.134e-07, -1.38), (0.335, -0.06663, -1.38), (0.3155, -0.1307, -1.38), (0.284, -0.1897, -1.38), (0.2415, -0.2415, -1.38), (0.1897, -0.284, -1.38), (0.1307, -0.3155, -1.38), (0.06663, -0.335, -1.38), (-3.31e-08, -0.3415, -1.38), (-0.06663, -0.335, -1.38), (-0.1307, -0.3155, -1.38), (-0.1897, -0.284, -1.38), (-0.2415, -0.2415, -1.38), (-0.284, -0.1897, -1.38), (-0.3155, -0.1307, -1.38), (-0.335, -0.06663, -1.38), (-0.3415, 5.174e-07, -1.38), (-0.335, 0.06663, -1.38), (-0.3155, 0.1307, -1.38), (-0.284, 0.1897, -1.38), (-0.2415, 0.2415, -1.38), (-0.1897, 0.284, -1.38), (-0.1307, 0.3155, -1.38), (-0.06663, 0.335, -1.38), (0.0, 1.0, 0.6329), (0.1951, 0.9808, 0.6329), (0.3827, 0.9239, 0.6329), (0.5556, 0.8315, 0.6329), (0.7071, 0.7071, 0.6329), (0.8315, 0.5556, 0.6329), (0.9239, 0.3827, 0.6329), (0.9808, 0.1951, 0.6329), (1.0, 7.55e-08, 0.6329), (0.9808, -0.1951, 0.6329), (0.9239, -0.3827, 0.6329), (0.8315, -0.5556, 0.6329), (0.7071, -0.7071, 0.6329), (0.5556, -0.8315, 0.6329), (0.3827, -0.9239, 0.6329), (0.1951, -0.9808, 0.6329), (-3.258e-07, -1.0, 0.6329), (-0.1951, -0.9808, 0.6329), (-0.3827, -0.9239, 0.6329), (-0.5556, -0.8315, 0.6329), (-0.7071, -0.7071, 0.6329), (-0.8315, -0.5556, 0.6329), (-0.9239, -0.3827, 0.6329), (-0.9808, -0.1951, 0.6329), (-1.0, 9.656e-07, 0.6329), (-0.9808, 0.1951, 0.6329), (-0.9239, 0.3827, 0.6329), (-0.8315, 0.5556, 0.6329), (-0.7071, 0.7071, 0.6329), (-0.5556, 0.8315, 0.6329), (-0.3827, 0.9239, 0.6329), (-0.1951, 0.9808, 0.6329), (0.1951, 0.9808, -0.3594), (0.3827, 0.9239, -0.3594), (0.5556, 0.8315, -0.3594), (0.7071, 0.7071, -0.3594), (0.8315, 0.5556, -0.3594), (0.9239, 0.3827, -0.3594), (0.9808, 0.1951, -0.3594), (1.0, 7.55e-08, -0.3594), (0.9808, -0.1951, -0.3594), (0.9239, -0.3827, -0.3594), (0.8315, -0.5556, -0.3594), (0.7071, -0.7071, -0.3594), (0.5556, -0.8315, -0.3594), (0.3827, -0.9239, -0.3594), (0.1951, -0.9808, -0.3594), (-3.258e-07, -1.0, -0.3594), (-0.1951, -0.9808, -0.3594), (-0.3827, -0.9239, -0.3594), (-0.5556, -0.8315, -0.3594), (-0.7071, -0.7071, -0.3594), (-0.8315, -0.5556, -0.3594), (-0.9239, -0.3827, -0.3594), (-0.9808, -0.1951, -0.3594), (-1.0, 9.656e-07, -0.3594), (-0.9808, 0.1951, -0.3594), (-0.9239, 0.3827, -0.3594), (-0.8315, 0.5556, -0.3594), (-0.7071, 0.7071, -0.3594), (-0.5556, 0.8315, -0.3594), (-0.3827, 0.9239, -0.3594), (-0.1951, 0.9808, -0.3594), (0.0, 1.0, -0.3594), (0.0, 1.0, -0.1535), (0.1951, 0.9808, -0.1535), (0.3827, 0.9239, -0.1535), (0.5556, 0.8315, -0.1535), (0.7071, 0.7071, -0.1535), (0.8315, 0.5556, -0.1535), (0.9239, 0.3827, -0.1535), (0.9808, 0.1951, -0.1535), (1.0, 7.55e-08, -0.1535), (0.9808, -0.1951, -0.1535), (0.9239, -0.3827, -0.1535), (0.8315, -0.5556, -0.1535), (0.7071, -0.7071, -0.1535), (0.5556, -0.8315, -0.1535), (0.3827, -0.9239, -0.1535), (0.1951, -0.9808, -0.1535), (-3.258e-07, -1.0, -0.1535), (-0.1951, -0.9808, -0.1535), (-0.3827, -0.9239, -0.1535), (-0.5556, -0.8315, -0.1535), (-0.7071, -0.7071, -0.1535), (-0.8315, -0.5556, -0.1535), (-0.9239, -0.3827, -0.1535), (-0.9808, -0.1951, -0.1535), (-1.0, 9.656e-07, -0.1535), (-0.9808, 0.1951, -0.1535), (-0.9239, 0.3827, -0.1535), (-0.8315, 0.5556, -0.1535), (-0.7071, 0.7071, -0.1535), (-0.5556, 0.8315, -0.1535), (-0.3827, 0.9239, -0.1535), (-0.1951, 0.9808, -0.1535), (0.1951, 0.9808, -0.7997), (0.3827, 0.9239, -0.7997), (0.5556, 0.8315, -0.7997), (0.7071, 0.7071, -0.7997), (0.8315, 0.5556, -0.7997), (0.9239, 0.3827, -0.7997), (0.9808, 0.1951, -0.7997), (1.0, 7.55e-08, -0.7997), (0.9808, -0.1951, -0.7997), (0.9239, -0.3827, -0.7997), (0.8315, -0.5556, -0.7997), (0.7071, -0.7071, -0.7997), (0.5556, -0.8315, -0.7997), (0.3827, -0.9239, -0.7997), (0.1951, -0.9808, -0.7997), (-3.258e-07, -1.0, -0.7997), (-0.1951, -0.9808, -0.7997), (-0.3827, -0.9239, -0.7997), (-0.5556, -0.8315, -0.7997), (-0.7071, -0.7071, -0.7997), (-0.8315, -0.5556, -0.7997), (-0.9239, -0.3827, -0.7997), (-0.9808, -0.1951, -0.7997), (-1.0, 9.656e-07, -0.7997), (-0.9808, 0.1951, -0.7997), (-0.9239, 0.3827, -0.7997), (-0.8315, 0.5556, -0.7997), (-0.7071, 0.7071, -0.7997), (-0.5556, 0.8315, -0.7997), (-0.3827, 0.9239, -0.7997), (-0.1951, 0.9808, -0.7997), (0.0, 1.0, -0.7997), (-1.068e-08, 0.9716, -0.1535), (-1.068e-08, 0.9716, 0.6329), (-0.1896, 0.953, 0.6329), (-0.3718, 0.8977, 0.6329), (-0.5398, 0.8079, 0.6329), (-0.6871, 0.6871, 0.6329), (-0.8079, 0.5398, 0.6329), (-0.8977, 0.3718, 0.6329), (-0.953, 0.1896, 0.6329), (-0.9716, 9.395e-07, 0.6329), (-0.953, -0.1896, 0.6329), (-0.8977, -0.3718, 0.6329), (-0.8079, -0.5398, 0.6329), (-0.6871, -0.6871, 0.6329), (-0.5398, -0.8079, 0.6329), (-0.3718, -0.8977, 0.6329), (-0.1896, -0.953, 0.6329), (-3.171e-07, -0.9716, 0.6329), (0.1896, -0.953, 0.6329), (0.3718, -0.8977, 0.6329), (0.5398, -0.8079, 0.6329), (0.6871, -0.6871, 0.6329), (0.8079, -0.5398, 0.6329), (0.8977, -0.3718, 0.6329), (0.953, -0.1896, 0.6329), (0.9716, 7.131e-08, 0.6329), (0.953, 0.1896, 0.6329), (0.8977, 0.3718, 0.6329), (0.8079, 0.5398, 0.6329), (0.6871, 0.6871, 0.6329), (0.5398, 0.8079, 0.6329), (0.3718, 0.8977, 0.6329), (0.1896, 0.953, 0.6329), (0.1896, 0.953, -0.1535), (0.3718, 0.8977, -0.1535), (0.5398, 0.8079, -0.1535), (0.6871, 0.6871, -0.1535), (0.8079, 0.5398, -0.1535), (0.8977, 0.3718, -0.1535), (0.953, 0.1896, -0.1535), (0.9716, 7.131e-08, -0.1535), (0.953, -0.1896, -0.1535), (0.8977, -0.3718, -0.1535), (0.8079, -0.5398, -0.1535), (0.6871, -0.6871, -0.1535), (0.5398, -0.8079, -0.1535), (0.3718, -0.8977, -0.1535), (0.1896, -0.953, -0.1535), (-3.171e-07, -0.9716, -0.1535), (-0.1896, -0.953, -0.1535), (-0.3718, -0.8977, -0.1535), (-0.5398, -0.8079, -0.1535), (-0.6871, -0.6871, -0.1535), (-0.8079, -0.5398, -0.1535), (-0.8977, -0.3718, -0.1535), (-0.953, -0.1896, -0.1535), (-0.9716, 9.395e-07, -0.1535), (-0.953, 0.1896, -0.1535), (-0.8977, 0.3718, -0.1535), (-0.8079, 0.5398, -0.1535), (-0.6871, 0.6871, -0.1535), (-0.5398, 0.8079, -0.1535), (-0.3718, 0.8977, -0.1535), (-0.1896, 0.953, -0.1535), (-1.068e-08, 0.9716, -0.7997), (-1.068e-08, 0.9716, -0.3594), (0.1896, 0.953, -0.3594), (0.3718, 0.8977, -0.3594), (0.5398, 0.8079, -0.3594), (0.6871, 0.6871, -0.3594), (0.8079, 0.5398, -0.3594), (0.8977, 0.3718, -0.3594), (0.953, 0.1896, -0.3594), (0.9716, 7.104e-08, -0.3594), (0.953, -0.1896, -0.3594), (0.8977, -0.3718, -0.3594), (0.8079, -0.5398, -0.3594), (0.6871, -0.6871, -0.3594), (0.5398, -0.8079, -0.3594), (0.3718, -0.8977, -0.3594), (0.1896, -0.953, -0.3594), (-3.172e-07, -0.9716, -0.3594), (-0.1896, -0.953, -0.3594), (-0.3718, -0.8977, -0.3594), (-0.5398, -0.8079, -0.3594), (-0.6871, -0.6871, -0.3594), (-0.8079, -0.5398, -0.3594), (-0.8977, -0.3718, -0.3594), (-0.953, -0.1896, -0.3594), (-0.9716, 9.395e-07, -0.3594), (-0.953, 0.1896, -0.3594), (-0.8977, 0.3718, -0.3594), (-0.8079, 0.5398, -0.3594), (-0.6871, 0.6871, -0.3594), (-0.5398, 0.8079, -0.3594), (-0.3718, 0.8977, -0.3594), (-0.1896, 0.953, -0.3594), (0.1896, 0.953, -0.7997), (0.3718, 0.8977, -0.7997), (0.5398, 0.8079, -0.7997), (0.6871, 0.6871, -0.7997), (0.8079, 0.5398, -0.7997), (0.8977, 0.3718, -0.7997), (0.953, 0.1896, -0.7997), (0.9716, 7.104e-08, -0.7997), (0.953, -0.1896, -0.7997), (0.8977, -0.3718, -0.7997), (0.8079, -0.5398, -0.7997), (0.6871, -0.6871, -0.7997), (0.5398, -0.8079, -0.7997), (0.3718, -0.8977, -0.7997), (0.1896, -0.953, -0.7997), (-3.172e-07, -0.9716, -0.7997), (-0.1896, -0.953, -0.7997), (-0.3718, -0.8977, -0.7997), (-0.5398, -0.8079, -0.7997), (-0.6871, -0.6871, -0.7997), (-0.8079, -0.5398, -0.7997), (-0.8977, -0.3718, -0.7997), (-0.953, -0.1896, -0.7997), (-0.9716, 9.395e-07, -0.7997), (-0.953, 0.1896, -0.7997), (-0.8977, 0.3718, -0.7997), (-0.8079, 0.5398, -0.7997), (-0.6871, 0.6871, -0.7997), (-0.5398, 0.8079, -0.7997), (-0.3718, 0.8977, -0.7997), (-0.1896, 0.953, -0.7997)], [], [(96, 1, 3, 97), (97, 3, 5, 98), (98, 5, 7, 99), (99, 7, 9, 100), (100, 9, 11, 101), (101, 11, 13, 102), (102, 13, 15, 103), (103, 15, 17, 104), (104, 17, 19, 105), (105, 19, 21, 106), (106, 21, 23, 107), (107, 23, 25, 108), (108, 25, 27, 109), (109, 27, 29, 110), (110, 29, 31, 111), (111, 31, 33, 112), (112, 33, 35, 113), (113, 35, 37, 114), (114, 37, 39, 115), (115, 39, 41, 116), (116, 41, 43, 117), (117, 43, 45, 118), (118, 45, 47, 119), (119, 47, 49, 120), (120, 49, 51, 121), (121, 51, 53, 122), (122, 53, 55, 123), (123, 55, 57, 124), (124, 57, 59, 125), (125, 59, 61, 126), (3, 1, 63, 61, 59, 57, 55, 53, 51, 49, 47, 45, 43, 41, 39, 37, 35, 33, 31, 29, 27, 25, 23, 21, 19, 17, 15, 13, 11, 9, 7, 5), (126, 61, 63, 127), (127, 63, 1, 96), (14, 16, 72, 71), (64, 65, 66, 67, 68, 69, 70, 71, 72, 73, 74, 75, 76, 77, 78, 79, 80, 81, 82, 83, 84, 85, 86, 87, 88, 89, 90, 91, 92, 93, 94, 95), (32, 34, 81, 80), (50, 52, 90, 89), (6, 8, 68, 67), (24, 26, 77, 76), (42, 44, 86, 85), (60, 62, 95, 94), (16, 18, 73, 72), (34, 36, 82, 81), (52, 54, 91, 90), (8, 10, 69, 68), (26, 28, 78, 77), (44, 46, 87, 86), (0, 2, 65, 64), (62, 0, 64, 95), (18, 20, 74, 73), (36, 38, 83, 82), (54, 56, 92, 91), (10, 12, 70, 69), (28, 30, 79, 78), (46, 48, 88, 87), (2, 4, 66, 65), (20, 22, 75, 74), (38, 40, 84, 83), (56, 58, 93, 92), (12, 14, 71, 70), (30, 32, 80, 79), (48, 50, 89, 88), (4, 6, 67, 66), (22, 24, 76, 75), (40, 42, 85, 84), (58, 60, 94, 93), (125, 126, 227, 228), (99, 100, 253, 254), (160, 191, 287, 224), (165, 164, 260, 261), (126, 127, 226, 227), (100, 101, 252, 253), (191, 190, 286, 287), (127, 96, 225, 226), (164, 163, 259, 260), (101, 102, 251, 252), (190, 189, 285, 286), (163, 162, 258, 259), (102, 103, 250, 251), (189, 188, 284, 285), (162, 161, 257, 258), (103, 104, 249, 250), (188, 187, 283, 284), (161, 160, 224, 257), (104, 105, 248, 249), (187, 186, 282, 283), (105, 106, 247, 248), (186, 185, 281, 282), (106, 107, 246, 247), (185, 184, 280, 281), (107, 108, 245, 246), (184, 183, 279, 280), (108, 109, 244, 245), (183, 182, 278, 279), (109, 110, 243, 244), (182, 181, 277, 278), (110, 111, 242, 243), (181, 180, 276, 277), (200, 199, 328, 329), (146, 147, 309, 308), (201, 200, 329, 330), (145, 146, 308, 307), (202, 201, 330, 331), (144, 145, 307, 306), (203, 202, 331, 332), (143, 144, 306, 305), (204, 203, 332, 333), (142, 143, 305, 304), (205, 204, 333, 334), (141, 142, 304, 303), (206, 205, 334, 335), (207, 206, 335, 336), (140, 141, 303, 302), (208, 207, 336, 337), (139, 140, 302, 301), (209, 208, 337, 338), (138, 139, 301, 300), (210, 209, 338, 339), (137, 138, 300, 299), (211, 210, 339, 340), (136, 137, 299, 298), (212, 211, 340, 341), (135, 136, 298, 297), (213, 212, 341, 342), (134, 135, 297, 296), (214, 213, 342, 343), (133, 134, 296, 295), (215, 214, 343, 344), (132, 133, 295, 294), (158, 159, 289, 320), (159, 160, 161, 128), (128, 161, 162, 129), (129, 162, 163, 130), (130, 163, 164, 131), (131, 164, 165, 132), (132, 165, 166, 133), (133, 166, 167, 134), (134, 167, 168, 135), (135, 168, 169, 136), (136, 169, 170, 137), (137, 170, 171, 138), (138, 171, 172, 139), (139, 172, 173, 140), (140, 173, 174, 141), (141, 174, 175, 142), (142, 175, 176, 143), (143, 176, 177, 144), (144, 177, 178, 145), (145, 178, 179, 146), (146, 179, 180, 147), (147, 180, 181, 148), (148, 181, 182, 149), (149, 182, 183, 150), (150, 183, 184, 151), (151, 184, 185, 152), (152, 185, 186, 153), (153, 186, 187, 154), (154, 187, 188, 155), (155, 188, 189, 156), (156, 189, 190, 157), (157, 190, 191, 158), (158, 191, 160, 159), (62, 222, 223, 0), (60, 221, 222, 62), (58, 220, 221, 60), (56, 219, 220, 58), (54, 218, 219, 56), (52, 217, 218, 54), (50, 216, 217, 52), (48, 215, 216, 50), (46, 214, 215, 48), (44, 213, 214, 46), (42, 212, 213, 44), (40, 211, 212, 42), (38, 210, 211, 40), (36, 209, 210, 38), (34, 208, 209, 36), (32, 207, 208, 34), (30, 206, 207, 32), (28, 205, 206, 30), (26, 204, 205, 28), (24, 203, 204, 26), (22, 202, 203, 24), (20, 201, 202, 22), (18, 200, 201, 20), (16, 199, 200, 18), (14, 198, 199, 16), (12, 197, 198, 14), (10, 196, 197, 12), (8, 195, 196, 10), (6, 194, 195, 8), (4, 193, 194, 6), (2, 192, 193, 4), (0, 223, 192, 2), (287, 226, 225, 224), (286, 227, 226, 287), (285, 228, 227, 286), (284, 229, 228, 285), (283, 230, 229, 284), (282, 231, 230, 283), (281, 232, 231, 282), (280, 233, 232, 281), (279, 234, 233, 280), (278, 235, 234, 279), (277, 236, 235, 278), (276, 237, 236, 277), (275, 238, 237, 276), (274, 239, 238, 275), (273, 240, 239, 274), (272, 241, 240, 273), (271, 242, 241, 272), (270, 243, 242, 271), (269, 244, 243, 270), (268, 245, 244, 269), (267, 246, 245, 268), (266, 247, 246, 267), (265, 248, 247, 266), (264, 249, 248, 265), (263, 250, 249, 264), (262, 251, 250, 263), (261, 252, 251, 262), (260, 253, 252, 261), (259, 254, 253, 260), (258, 255, 254, 259), (257, 256, 255, 258), (224, 225, 256, 257), (166, 165, 261, 262), (98, 99, 254, 255), (124, 125, 228, 229), (167, 166, 262, 263), (97, 98, 255, 256), (123, 124, 229, 230), (168, 167, 263, 264), (96, 97, 256, 225), (122, 123, 230, 231), (169, 168, 264, 265), (121, 122, 231, 232), (170, 169, 265, 266), (120, 121, 232, 233), (171, 170, 266, 267), (119, 120, 233, 234), (172, 171, 267, 268), (118, 119, 234, 235), (173, 172, 268, 269), (117, 118, 235, 236), (174, 173, 269, 270), (175, 174, 270, 271), (116, 117, 236, 237), (176, 175, 271, 272), (115, 116, 237, 238), (177, 176, 272, 273), (114, 115, 238, 239), (113, 114, 239, 240), (178, 177, 273, 274), (112, 113, 240, 241), (179, 178, 274, 275), (180, 179, 275, 276), (111, 112, 241, 242), (288, 289, 290, 321), (321, 290, 291, 322), (322, 291, 292, 323), (323, 292, 293, 324), (324, 293, 294, 325), (325, 294, 295, 326), (326, 295, 296, 327), (327, 296, 297, 328), (328, 297, 298, 329), (329, 298, 299, 330), (330, 299, 300, 331), (331, 300, 301, 332), (332, 301, 302, 333), (333, 302, 303, 334), (334, 303, 304, 335), (335, 304, 305, 336), (336, 305, 306, 337), (337, 306, 307, 338), (338, 307, 308, 339), (339, 308, 309, 340), (340, 309, 310, 341), (341, 310, 311, 342), (342, 311, 312, 343), (343, 312, 313, 344), (344, 313, 314, 345), (345, 314, 315, 346), (346, 315, 316, 347), (347, 316, 317, 348), (348, 317, 318, 349), (349, 318, 319, 350), (350, 319, 320, 351), (351, 320, 289, 288), (147, 148, 310, 309), (199, 198, 327, 328), (148, 149, 311, 310), (198, 197, 326, 327), (149, 150, 312, 311), (197, 196, 325, 326), (150, 151, 313, 312), (223, 222, 351, 288), (196, 195, 324, 325), (151, 152, 314, 313), (222, 221, 350, 351), (195, 194, 323, 324), (152, 153, 315, 314), (221, 220, 349, 350), (194, 193, 322, 323), (153, 154, 316, 315), (159, 128, 290, 289), (220, 219, 348, 349), (193, 192, 321, 322), (154, 155, 317, 316), (219, 218, 347, 348), (128, 129, 291, 290), (192, 223, 288, 321), (155, 156, 318, 317), (218, 217, 346, 347), (129, 130, 292, 291), (156, 157, 319, 318), (217, 216, 345, 346), (130, 131, 293, 292), (157, 158, 320, 319), (131, 132, 294, 293), (216, 215, 344, 345)])
me_cylinder_005.polygons.foreach_set('use_smooth', [True] * 322)
me_cylinder_005.materials.append(mat_material_001)
me_cylinder_005.use_remesh_preserve_volume = False
me_cylinder_005.use_remesh_preserve_attributes = False
me_cylinder_005.use_mirror_vertex_groups = False
me_cylinder_005.update()
me_cube_001 = bpy.data.meshes.new('Cube.001')
me_cube_001.from_pydata([(-1.0, -1.0, -1.0), (-1.0, -1.0, 1.0), (-1.0, 1.0, -1.0), (-1.0, 1.0, 1.0), (1.0, -1.0, -1.0), (1.0, -1.0, 1.0), (1.0, 1.0, -1.0), (1.0, 1.0, 1.0), (-1.0, -1.0, -1.0), (-1.0, -1.0, 1.0), (1.0, -1.0, 1.0), (1.0, -1.0, -1.0), (1.0, -1.0, -1.0), (1.0, -1.0, -1.0), (-1.0, -1.0, -1.0), (-1.0, -1.0, -1.0), (-1.0, -1.0, 1.0), (-1.0, -1.0, 1.0), (1.0, -1.0, 1.0), (1.0, -1.0, 1.0), (-1.0, -1.0, -1.0), (-1.0, -1.0, -1.0), (1.0, -1.0, -1.0), (1.0, -1.0, -1.0), (1.0, -1.0, 1.0), (1.0, -1.0, 1.0), (1.0, -1.0, -1.0), (1.0, -1.0, -1.0), (-1.0, -1.0, 1.0), (-1.0, -1.0, 1.0), (-1.0, -1.0, -1.0), (-1.0, -1.0, -1.0), (1.0, -1.0, 1.0), (1.0, -1.0, 1.0), (-1.0, -1.0, 1.0), (-1.0, -1.0, 1.0), (-1.0, -1.0, 0.7013), (-1.0, 1.0, 0.7013), (1.0, 1.0, 0.7013), (1.0, -1.0, 0.7013), (-1.0, -1.0, 0.7013), (1.0, -1.0, 0.7013), (1.0, -1.0, 0.7013), (-1.0, -1.0, 0.7013), (-1.0, -1.0, 0.7013), (1.0, -1.0, 0.7013), (-1.0, -1.0, 0.7013), (1.0, -1.0, 0.7013), (1.0, -1.0, 0.7013), (1.0, -1.0, 0.7013), (-1.0, -1.0, 0.7013), (-1.0, -1.0, 0.7013), (1.0, -1.0, 0.7013), (-1.0, -1.0, 0.7013), (-1.0, 1.0, 0.02529), (1.0, 1.0, 0.02529), (1.0, -1.0, 0.02529), (1.0, -1.0, 0.02529), (1.0, -1.0, 0.02529), (-1.0, -1.0, 0.02529), (-1.0, -1.0, 0.02529), (1.0, -1.0, 0.02529), (1.0, -1.0, 0.02529), (-1.0, -1.0, 0.02529), (-1.0, -1.0, 0.02529), (-1.0, -1.0, 0.02529), (-1.0, -1.0, 0.02529), (1.0, -1.0, 0.02529), (1.0, -1.0, 0.02529), (-1.0, -1.0, 0.02529), (1.0, -1.0, 0.02529), (-1.0, -1.0, 0.02529), (-0.7923, 1.0, -1.0), (-0.7923, 1.0, 1.0), (-0.7923, -1.0, -1.0), (-0.7923, -1.0, 1.0), (-0.7923, -1.0, -1.0), (-0.7923, -1.0, 1.0), (-0.7923, -1.0, -1.0), (-0.7923, -1.0, -1.0), (-0.7923, -1.0, 1.0), (-0.7923, -1.0, 1.0), (-0.7923, -1.0, -1.0), (-0.7923, -1.0, -1.0), (-0.7923, -1.0, 1.0), (-0.7923, -1.0, -1.0), (-0.7923, -1.0, 1.0), (-0.7923, -1.0, -1.0), (-0.7923, -1.0, 1.0), (-0.7923, -1.0, 1.0), (-0.7923, -1.0, 0.7013), (-0.7923, 1.0, 0.7013), (-0.7923, 1.0, 0.02529), (-0.7923, -1.0, 0.02529), (0.7974, 1.0, 1.0), (0.7974, -1.0, -1.0), (0.7974, -1.0, 1.0), (0.7974, -1.0, -1.0), (0.7974, -1.0, 1.0), (0.7974, -1.0, -1.0), (0.7974, -1.0, 1.0), (0.7974, -1.0, -1.0), (0.7974, -1.0, 1.0), (0.7974, 1.0, 0.7013), (0.7974, 1.0, 0.02529), (0.7974, 1.0, -1.0), (0.7974, -1.0, 1.0), (0.7974, -1.0, -1.0), (0.7974, -1.0, -1.0), (0.7974, -1.0, 1.0), (0.7974, -1.0, -1.0), (0.7974, -1.0, 1.0), (0.7974, -1.0, -1.0), (0.7974, -1.0, 1.0), (0.7974, -1.0, 0.7013), (0.7974, -1.0, 0.02529), (0.7974, -0.5776, 0.7013), (-0.7923, -0.5776, 0.7013), (0.7974, -0.5776, 0.02529), (-0.7923, -0.5776, 0.02529), (0.7974, -1.0, 0.1251), (-0.7923, -1.0, 0.1251), (0.7974, -0.5776, 0.1251), (-0.7923, -0.5776, 0.1251), (0.7675, -0.9921, 0.1122), (-0.7625, -0.9921, 0.1122), (0.7675, -0.5855, 0.1122), (-0.7625, -0.5855, 0.1122)], [], [(43, 16, 28, 50), (103, 94, 7, 38), (47, 32, 18, 45), (90, 75, 1, 36), (110, 22, 12, 97), (88, 28, 16, 80), (108, 13, 27, 101), (51, 35, 17, 44), (81, 17, 35, 89), (42, 19, 25, 48), (97, 12, 23, 99), (49, 24, 19, 42), (46, 29, 16, 43), (112, 26, 13, 108), (80, 16, 29, 86), (44, 17, 34, 53), (45, 18, 33, 52), (84, 34, 17, 81), (107, 11, 22, 110), (36, 1, 29, 46), (41, 10, 32, 47), (99, 23, 4, 95), (48, 25, 10, 41), (73, 3, 34, 84), (38, 7, 24, 49), (101, 27, 11, 107), (50, 28, 9, 40), (86, 29, 1, 75), (40, 9, 35, 51), (105, 6, 26, 112), (77, 9, 28, 88), (52, 33, 5, 39), (89, 35, 9, 77), (53, 34, 3, 37), (71, 53, 37, 54), (70, 52, 39, 56), (65, 40, 51, 63), (69, 50, 40, 65), (55, 38, 49, 62), (68, 48, 41, 57), (57, 41, 47, 61), (64, 36, 46, 60), (67, 45, 52, 70), (66, 44, 53, 71), (60, 46, 43, 59), (62, 49, 42, 58), (58, 42, 48, 68), (63, 51, 44, 66), (93, 90, 36, 64), (61, 47, 45, 67), (104, 103, 38, 55), (59, 43, 50, 69), (14, 59, 69, 20), (105, 104, 55, 6), (22, 61, 67, 12), (74, 93, 64, 0), (31, 63, 66, 15), (13, 58, 68, 27), (26, 62, 58, 13), (21, 60, 59, 14), (15, 66, 71, 30), (12, 67, 70, 23), (0, 64, 60, 21), (11, 57, 61, 22), (27, 68, 57, 11), (6, 55, 62, 26), (20, 69, 65, 8), (8, 65, 63, 31), (23, 70, 56, 4), (30, 71, 54, 2), (95, 115, 93, 74), (2, 54, 92, 72), (54, 37, 91, 92), (115, 114, 116, 118), (113, 89, 77, 96), (96, 77, 88, 102), (2, 72, 87, 30), (111, 86, 75, 106), (31, 85, 76, 8), (94, 73, 84, 100), (21, 83, 74, 0), (8, 76, 82, 20), (100, 84, 81, 98), (109, 80, 86, 111), (30, 87, 79, 15), (14, 78, 83, 21), (98, 81, 89, 113), (15, 79, 85, 31), (102, 88, 80, 109), (20, 82, 78, 14), (114, 106, 75, 90), (37, 3, 73, 91), (39, 5, 106, 114), (32, 102, 109, 18), (19, 98, 113, 25), (18, 109, 111, 33), (24, 100, 98, 19), (7, 94, 100, 24), (33, 111, 106, 5), (10, 96, 102, 32), (25, 113, 96, 10), (56, 39, 114, 115), (4, 56, 115, 95), (72, 92, 104, 105), (92, 91, 103, 104), (72, 105, 112, 87), (85, 101, 107, 76), (83, 99, 95, 74), (76, 107, 110, 82), (87, 112, 108, 79), (78, 97, 99, 83), (79, 108, 101, 85), (82, 110, 97, 78), (91, 73, 94, 103), (118, 116, 117, 119), (114, 90, 117, 116), (90, 93, 119, 117), (119, 93, 121, 123), (120, 122, 126, 124), (115, 118, 122, 120), (118, 119, 123, 122), (93, 115, 120, 121), (125, 124, 126, 127), (121, 120, 124, 125), (123, 121, 125, 127), (122, 123, 127, 126)])
me_cube_001.polygons.foreach_set('use_smooth', [True] * 126)
me_cube_001.materials.append(mat_material_003)
me_cube_001.use_remesh_preserve_volume = False
me_cube_001.use_remesh_preserve_attributes = False
me_cube_001.use_mirror_vertex_groups = False
me_cube_001.update()

# ---- objects
ob_righttap = bpy.data.objects.new('rightTap', None)
ob_cylinder_001 = bpy.data.objects.new('Cylinder.001', me_cylinder_001)
ob_cube_001 = bpy.data.objects.new('Cube.001', me_cube_002)
ob_cylinder_002 = bpy.data.objects.new('Cylinder.002', me_cylinder_002)
ob_cylinder_004 = bpy.data.objects.new('Cylinder.004', me_cylinder_004)
ob_cylinder_003 = bpy.data.objects.new('Cylinder.003', me_cylinder_003)
ob_cube_002 = bpy.data.objects.new('Cube.002', me_cube_003)
ob_waterbottle = bpy.data.objects.new('WaterBottle', me_cylinder)
ob_water = bpy.data.objects.new('water', me_cylinder_005)
ob_cube = bpy.data.objects.new('Cube', me_cube_001)

# ---- transforms, parenting, visibility, modifiers, constraints
ob_righttap.location = (0.4012, -0.7503, 4.178)
ob_righttap.scale = (0.162, 0.162, 0.162)
ob_righttap.empty_display_type = 'SPHERE'
ob_righttap.empty_image_offset = (0.0, 0.0)
ob_righttap.lineart.crease_threshold = 0.0
ob_cylinder_001.parent = ob_righttap
ob_cylinder_001.matrix_parent_inverse = Matrix(((6.174, 2.384e-07, 0.0, -2.477), (-1.105e-06, 6.174, 0.0, 4.633), (6.15e-06, 0.0, 6.174, -25.8), (0.0, 0.0, 0.0, 1.0)))
ob_cylinder_001.location = (0.4012, -0.6526, 4.191)
ob_cylinder_001.rotation_euler = (1.571, -0.0, 0.0)
ob_cylinder_001.scale = (-0.04841, -0.04841, 0.09697)
ob_cylinder_001.lineart.crease_threshold = 0.0
ob_cube_001.parent = ob_righttap
ob_cube_001.matrix_parent_inverse = Matrix(((6.174, 2.384e-07, 0.0, -2.477), (-1.105e-06, 6.174, 0.0, 4.633), (6.15e-06, 0.0, 6.174, -25.8), (0.0, 0.0, 0.0, 1.0)))
ob_cube_001.location = (0.4012, -0.8003, 4.257)
ob_cube_001.scale = (0.02791, 0.07739, -0.008392)
ob_cube_001.lineart.crease_threshold = 0.0
ob_cylinder_002.parent = ob_righttap
ob_cylinder_002.matrix_parent_inverse = Matrix(((6.174, 2.384e-07, 0.0, -2.477), (-1.105e-06, 6.174, 0.0, 4.633), (6.15e-06, 0.0, 6.174, -25.8), (0.0, 0.0, 0.0, 1.0)))
ob_cylinder_002.location = (0.4012, -0.7503, 4.178)
ob_cylinder_002.scale = (0.04793, 0.04793, 0.06925)
ob_cylinder_002.lineart.crease_threshold = 0.0
ob_cylinder_004.location = (-0.3797, -0.6526, 4.191)
ob_cylinder_004.rotation_euler = (1.571, -0.0, 0.0)
ob_cylinder_004.scale = (-0.04841, -0.04841, 0.09697)
ob_cylinder_004.lineart.crease_threshold = 0.0
ob_cylinder_003.location = (-0.3797, -0.7503, 4.178)
ob_cylinder_003.scale = (0.04793, 0.04793, 0.06925)
ob_cylinder_003.lineart.crease_threshold = 0.0
ob_cube_002.location = (-0.3797, -0.8003, 4.257)
ob_cube_002.scale = (0.02791, 0.07739, -0.008392)
ob_cube_002.lineart.crease_threshold = 0.0
ob_waterbottle.location = (0.0, 0.0, 6.891)
ob_waterbottle.lineart.crease_threshold = 0.0
_m = ob_waterbottle.modifiers.new('Bevel', 'BEVEL')
_m.segments = 4
_m.angle_limit = 0.5288
_m.offset_type = 'DEPTH'
_m.spread = 0.0
ob_water.location = (0.0, 0.0, 6.891)
ob_water.scale = (0.9429, 0.9429, 0.9429)
ob_water.lineart.crease_threshold = 0.0
_m = ob_water.modifiers.new('Bevel', 'BEVEL')
_m.segments = 4
_m.angle_limit = 0.5288
_m.offset_type = 'DEPTH'
_m.spread = 0.0
ob_cube.location = (0.0, 0.0, 2.781)
ob_cube.scale = (0.9173, 1.0, 2.754)
ob_cube.lineart.crease_threshold = 0.0
_m = ob_cube.modifiers.new('Bevel', 'BEVEL')
_m.width = 0.02
_m.width_pct = 0.02
_m.segments = 4
_m.limit_method = 'NONE'
_m.spread = 0.0

# ---- collection membership
col_collection_1.objects.link(ob_righttap)
col_collection_1.objects.link(ob_cylinder_001)
col_collection_1.objects.link(ob_cube_001)
col_collection_1.objects.link(ob_cylinder_002)
col_collection_1.objects.link(ob_cylinder_004)
col_collection_1.objects.link(ob_cylinder_003)
col_collection_1.objects.link(ob_cube_002)
col_collection_1.objects.link(ob_waterbottle)
col_collection_1.objects.link(ob_water)
col_collection_1.objects.link(ob_cube)

# ---- scene / render settings (as saved in the file)
scene.frame_start = 1; scene.frame_end = 250; scene.frame_set(1)
scene.render.engine = 'BLENDER_EEVEE_NEXT'
scene.render.resolution_percentage = 50
scene.render.dither_intensity = 0.0
scene.cycles.use_denoising = False
scene.cycles.samples = 128
scene.cycles.sampling_pattern = 'TABULATED_SOBOL'
scene.cycles.use_adaptive_sampling = False
scene.cycles.use_light_tree = False
scene.cycles.blur_glossy = 0.0
scene.cycles.sample_clamp_indirect = 0.0
scene.view_settings.view_transform = 'Standard'
bpy.context.view_layer.update()

# ---- added for rendering (the .blend has no active camera and no usable light): camera, sun
cam_auto = bpy.data.cameras.new('AutoCamera')
cam_auto.lens = 50.0
cam_auto.sensor_width = 36.0
cam_auto.clip_end = 1000.0
ob_auto_camera = bpy.data.objects.new('AutoCamera', cam_auto)
scene.collection.objects.link(ob_auto_camera)
ob_auto_camera.location = (7.73188, -9.27826, 10.145)
ob_auto_camera.rotation_euler = (1.09748, -7.21219e-08, 0.694738)
scene.camera = ob_auto_camera
light_auto_sun = bpy.data.lights.new('AutoSun', 'SUN')
light_auto_sun.energy = 3.0
light_auto_sun.angle = 0.0523599
ob_auto_sun = bpy.data.objects.new('AutoSun', light_auto_sun)
scene.collection.objects.link(ob_auto_sun)
ob_auto_sun.rotation_euler = (0.872665, 0.174533, 0.523599)
bpy.context.view_layer.update()
